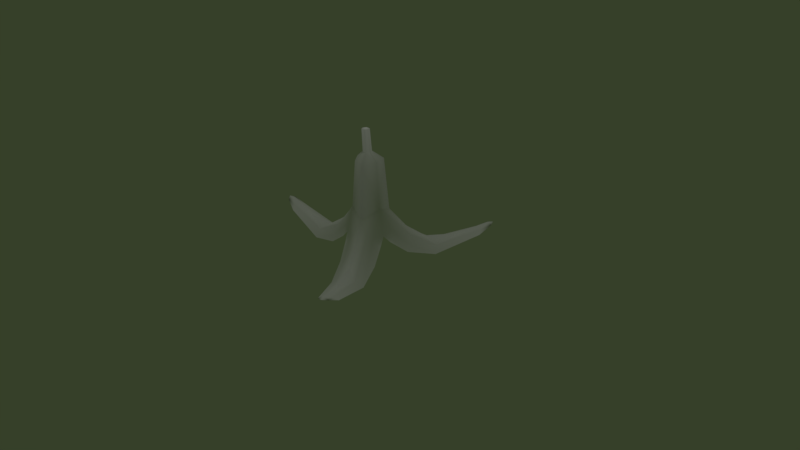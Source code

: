 # Source: banana.blend  (saved by Blender 2.79.0; exported with 4.5.12 LTS)
import bpy
from mathutils import Matrix  # noqa: F401  (used for matrix-valued properties, if any)

bpy.ops.wm.read_factory_settings(use_empty=True)
scene = bpy.context.scene
scene.name = 'Scene'

# ---- collections
col_collection_1 = bpy.data.collections.new('Collection 1'); scene.collection.children.link(col_collection_1)
col_collection_3 = bpy.data.collections.new('Collection 3'); scene.collection.children.link(col_collection_3)
col_collection_3.hide_render = True
col_collection_3.hide_viewport = True

# ---- world
world_world = bpy.data.worlds.new('World'); scene.world = world_world
world_world.color = (0.03671, 0.05086, 0.02192)
world_world.use_sun_shadow = False
world_world.sun_shadow_jitter_overblur = 0.0
world_world.cycles.sampling_method = 'MANUAL'

# ---- cameras
cam_camera = bpy.data.cameras.new('Camera')
cam_camera.clip_end = 100.0
cam_camera.lens = 35.0
cam_camera.sensor_width = 32.0
cam_camera.sensor_height = 18.0
cam_camera.ortho_scale = 7.314
cam_camera.dof.focus_distance = 0.0
cam_camera.dof.aperture_fstop = 128.0

# ---- lights
light_lamp = bpy.data.lights.new('Lamp', 'POINT')
light_lamp.transmission_factor = 0.0
light_lamp.cutoff_distance = 30.0
light_lamp.energy = 100.0
light_lamp.shadow_buffer_clip_start = 1.001
light_lamp.shadow_soft_size = 0.35
light_lamp.shadow_maximum_resolution = 0.006
light_lamp.use_absolute_resolution = True

# ---- meshes
me_cube_001 = bpy.data.meshes.new('Cube.001')
me_cube_001.from_pydata([(-0.8273, -0.2057, 0.0), (-0.2301, -0.2344, 0.2569), (-0.2788, -0.1499, 0.3683), (-1.437, -0.1218, 0.1626), (-0.4552, -0.2263, 0.08842), (-0.5094, -0.1562, 0.1431), (-0.2525, -0.196, 0.2772), (-0.3627, -0.08238, 0.427), (-0.512, -0.08299, 0.2702), (-0.8674, -0.1162, 0.08054), (-0.05638, -0.04011, 1.699), (-1.612, -0.06114, 0.2537), (-1.469, -0.06114, 0.208), (-1.658, 0.0, 0.2731), (-0.742, 0.0, 0.1795), (-0.2688, 0.001922, 0.6165), (-0.1854, 0.0, 1.309), (-0.8273, 0.2057, 0.0), (-0.2301, 0.2344, 0.2569), (-0.2788, 0.1499, 0.3683), (-0.06241, 0.0, 1.417), (-1.185, 0.0, 0.1577), (-0.4871, -6.209e-10, 0.3546), (-1.437, 0.1218, 0.1626), (-0.4552, 0.2263, 0.08842), (-0.5094, 0.1562, 0.1431), (-0.2525, 0.196, 0.2772), (-0.3429, 0.1054, 0.4579), (-0.512, 0.08299, 0.2702), (-0.8674, 0.1162, 0.08054), (-0.01353, 0.0, 1.714), (-0.07851, 0.0, 1.698), (-1.582, 0.0, 0.2726), (-1.612, 0.06114, 0.2537), (-1.462, 0.05343, 0.2098), (0.5918, -0.6136, 0.0), (0.318, -0.0821, 0.2569), (0.2015, 3.387e-05, 0.7088), (0.2692, -0.1665, 0.3683), (0.1657, 1.975e-05, 1.309), (0.05829, -6.299e-05, 1.413), (0.276, 5.857e-06, 0.3519), (0.8241, -1.184, 0.1626), (0.4235, -0.2811, 0.08842), (0.3899, -0.363, 0.1431), (0.296, -0.1206, 0.2772), (0.2527, -0.273, 0.427), (0.3279, -0.4019, 0.2702), (0.5343, -0.6931, 0.08054), (0.02203, -0.0002549, 1.699), (0.859, -1.366, 0.2537), (0.7876, -1.242, 0.208), (0.829, -1.436, 0.2731), (0.371, -0.6426, 0.1795), (0.135, -0.2338, 0.6139), (0.1023, -0.1771, 1.309), (0.2355, -0.8193, 0.0), (-0.08791, -0.3165, 0.2569), (-0.1008, -0.1745, 0.7088), (0.00959, -0.3164, 0.3683), (0.0289, -0.05006, 1.417), (-0.06978, -0.1435, 1.309), (-0.02909, -0.05051, 1.413), (-0.138, -0.239, 0.3519), (0.5924, -1.026, 0.1577), (0.2436, -0.4218, 0.3546), (0.6132, -1.306, 0.1626), (0.03165, -0.5073, 0.08842), (0.1194, -0.5192, 0.1431), (-0.04352, -0.3167, 0.2772), (0.11, -0.3553, 0.427), (0.1841, -0.4849, 0.2702), (0.3331, -0.8093, 0.08054), (0.001129, -0.04427, 1.698), (0.7908, -1.37, 0.2726), (0.7531, -1.427, 0.2537), (0.6817, -1.303, 0.208), (0.2355, 0.8193, 0.0), (-0.08791, 0.3165, 0.2569), (-0.1008, 0.1745, 0.7088), (0.00959, 0.3164, 0.3683), (-0.06978, 0.1435, 1.309), (-0.02909, 0.05051, 1.413), (-0.138, 0.239, 0.3519), (0.6132, 1.306, 0.1626), (0.03165, 0.5073, 0.08842), (0.1194, 0.5192, 0.1431), (-0.04352, 0.3167, 0.2772), (0.08285, 0.3544, 0.4579), (0.1841, 0.4849, 0.2702), (0.3331, 0.8093, 0.08054), (-0.05209, 0.04002, 1.699), (0.7531, 1.427, 0.2537), (0.6817, 1.303, 0.208), (0.829, 1.436, 0.2731), (0.371, 0.6426, 0.1795), (0.1327, 0.2338, 0.6165), (0.1023, 0.1771, 1.309), (0.5918, 0.6136, 0.0), (0.318, 0.0821, 0.2569), (0.2692, 0.1665, 0.3683), (0.0289, 0.05006, 1.417), (0.5924, 1.026, 0.1577), (0.2436, 0.4218, 0.3546), (0.8241, 1.184, 0.1626), (0.4235, 0.2811, 0.08842), (0.3899, 0.363, 0.1431), (0.296, 0.1206, 0.2772), (0.2527, 0.273, 0.427), (0.3279, 0.4019, 0.2702), (0.5343, 0.6931, 0.08054), (0.001129, 0.04427, 1.698), (0.7908, 1.37, 0.2726), (0.859, 1.366, 0.2537), (0.7876, 1.242, 0.208)], [], [(61, 16, 58), (1, 63, 6), (2, 6, 63, 58), (2, 5, 6), (20, 61, 62), (16, 15, 58), (58, 15, 7, 2), (15, 22, 7), (2, 8, 5), (14, 21, 9), (20, 16, 61), (9, 3, 0), (9, 21, 12, 3), (21, 32, 12), (5, 9, 0), (5, 8, 9), (8, 14, 9), (7, 8, 2), (7, 22, 8), (22, 14, 8), (6, 4, 1), (6, 5, 4), (5, 0, 4), (31, 20, 62), (31, 10, 30), (62, 10, 31), (12, 11, 3), (12, 32, 11), (32, 13, 11), (11, 13, 3), (81, 79, 16), (18, 26, 83), (19, 79, 83, 26), (19, 26, 25), (20, 82, 81), (16, 79, 15), (79, 19, 27, 15), (15, 27, 22), (19, 25, 28), (14, 29, 21), (20, 81, 16), (29, 17, 23), (29, 23, 34, 21), (21, 34, 32), (25, 17, 29), (25, 29, 28), (28, 29, 14), (27, 19, 28), (27, 28, 22), (22, 28, 14), (26, 18, 24), (26, 24, 25), (25, 24, 17), (31, 82, 20), (31, 30, 91), (82, 31, 91), (34, 23, 33), (34, 33, 32), (32, 33, 13), (33, 23, 13), (39, 55, 37), (36, 41, 45), (38, 45, 41, 37), (38, 44, 45), (60, 39, 40), (55, 54, 37), (37, 54, 46, 38), (54, 65, 46), (38, 47, 44), (53, 64, 48), (60, 55, 39), (48, 42, 35), (48, 64, 51, 42), (64, 74, 51), (44, 48, 35), (44, 47, 48), (47, 53, 48), (46, 47, 38), (46, 65, 47), (65, 53, 47), (45, 43, 36), (45, 44, 43), (44, 35, 43), (73, 60, 40), (73, 49, 30), (40, 49, 73), (51, 50, 42), (51, 74, 50), (74, 52, 50), (50, 52, 42), (61, 58, 55), (57, 69, 63), (59, 58, 63, 69), (59, 69, 68), (60, 62, 61), (55, 58, 54), (58, 59, 70, 54), (54, 70, 65), (59, 68, 71), (53, 72, 64), (60, 61, 55), (72, 56, 66), (72, 66, 76, 64), (64, 76, 74), (68, 56, 72), (68, 72, 71), (71, 72, 53), (70, 59, 71), (70, 71, 65), (65, 71, 53), (69, 57, 67), (69, 67, 68), (68, 67, 56), (73, 62, 60), (73, 30, 10), (62, 73, 10), (76, 66, 75), (76, 75, 74), (74, 75, 52), (75, 66, 52), (81, 97, 79), (78, 83, 87), (80, 87, 83, 79), (80, 86, 87), (101, 81, 82), (97, 96, 79), (79, 96, 88, 80), (96, 103, 88), (80, 89, 86), (95, 102, 90), (101, 97, 81), (90, 84, 77), (90, 102, 93, 84), (102, 112, 93), (86, 90, 77), (86, 89, 90), (89, 95, 90), (88, 89, 80), (88, 103, 89), (103, 95, 89), (87, 85, 78), (87, 86, 85), (86, 77, 85), (111, 101, 82), (111, 91, 30), (82, 91, 111), (93, 92, 84), (93, 112, 92), (112, 94, 92), (92, 94, 84), (39, 37, 97), (99, 107, 41), (100, 37, 41, 107), (100, 107, 106), (101, 40, 39), (97, 37, 96), (37, 100, 108, 96), (96, 108, 103), (100, 106, 109), (95, 110, 102), (101, 39, 97), (110, 98, 104), (110, 104, 114, 102), (102, 114, 112), (106, 98, 110), (106, 110, 109), (109, 110, 95), (108, 100, 109), (108, 109, 103), (103, 109, 95), (107, 99, 105), (107, 105, 106), (106, 105, 98), (111, 40, 101), (111, 30, 49), (40, 111, 49), (114, 104, 113), (114, 113, 112), (112, 113, 94), (113, 104, 94)])
me_cube_001.polygons.foreach_set('use_smooth', [True] * 180)
_uv = me_cube_001.uv_layers.new(name='UVMap')
_uv.uv.foreach_set('vector', [0.541, 0.8834, 0.5029, 0.8712, 0.5652, 0.748, 0.6155, 0.6261, 0.6155, 0.6623, 0.6021, 0.6251, 0.5734, 0.638, 0.6021, 0.6251, 0.6155, 0.6623, 0.5652, 0.748, 0.5734, 0.638, 0.5832, 0.543, 0.6021, 0.6251, 0.5021, 0.9115, 0.541, 0.8834, 0.5195, 0.9127, 0.5029, 0.8712, 0.5057, 0.6999, 0.5652, 0.748, 0.5652, 0.748, 0.5057, 0.6999, 0.538, 0.6327, 0.5734, 0.638, 0.5057, 0.6999, 0.5104, 0.587, 0.538, 0.6327, 0.5734, 0.638, 0.5421, 0.5637, 0.5832, 0.543, 0.5125, 0.4793, 0.5165, 0.3297, 0.5575, 0.4309, 0.5021, 0.9115, 0.5029, 0.8712, 0.541, 0.8834, 0.5575, 0.4309, 0.554, 0.2562, 0.5962, 0.4398, 0.5575, 0.4309, 0.5165, 0.3297, 0.5339, 0.2507, 0.554, 0.2562, 0.5165, 0.3297, 0.5194, 0.23, 0.5339, 0.2507, 0.5832, 0.543, 0.5575, 0.4309, 0.5962, 0.4398, 0.5832, 0.543, 0.5421, 0.5637, 0.5575, 0.4309, 0.5421, 0.5637, 0.5125, 0.4793, 0.5575, 0.4309, 0.538, 0.6327, 0.5421, 0.5637, 0.5734, 0.638, 0.538, 0.6327, 0.5104, 0.587, 0.5421, 0.5637, 0.5104, 0.587, 0.5125, 0.4793, 0.5421, 0.5637, 0.6021, 0.6251, 0.6128, 0.5484, 0.6155, 0.6261, 0.6021, 0.6251, 0.5832, 0.543, 0.6128, 0.5484, 0.5832, 0.543, 0.5962, 0.4398, 0.6128, 0.5484, 0.5008, 0.9787, 0.5021, 0.9115, 0.5195, 0.9127, 0.5008, 0.9787, 0.511, 0.9822, 0.4998, 0.9945, 0.5195, 0.9127, 0.511, 0.9822, 0.5008, 0.9787, 0.5339, 0.2507, 0.5276, 0.2275, 0.554, 0.2562, 0.5339, 0.2507, 0.5194, 0.23, 0.5276, 0.2275, 0.5194, 0.23, 0.52, 0.2071, 0.5276, 0.2275, 0.5276, 0.2275, 0.52, 0.2071, 0.554, 0.2562, 0.4643, 0.882, 0.4452, 0.7456, 0.5029, 0.8712, 0.4006, 0.6211, 0.4143, 0.6209, 0.3986, 0.6575, 0.4421, 0.6356, 0.4452, 0.7456, 0.3986, 0.6575, 0.4143, 0.6209, 0.4421, 0.6356, 0.4143, 0.6209, 0.4387, 0.5392, 0.5021, 0.9115, 0.4847, 0.912, 0.4643, 0.882, 0.5029, 0.8712, 0.4452, 0.7456, 0.5057, 0.6999, 0.4452, 0.7456, 0.4421, 0.6356, 0.4755, 0.6417, 0.5057, 0.6999, 0.5057, 0.6999, 0.4755, 0.6417, 0.5104, 0.587, 0.4421, 0.6356, 0.4387, 0.5392, 0.479, 0.5623, 0.5125, 0.4793, 0.4702, 0.4285, 0.5165, 0.3297, 0.5021, 0.9115, 0.4643, 0.882, 0.5029, 0.8712, 0.4702, 0.4285, 0.4312, 0.4353, 0.483, 0.2545, 0.4702, 0.4285, 0.483, 0.2545, 0.5054, 0.252, 0.5165, 0.3297, 0.5165, 0.3297, 0.5054, 0.252, 0.5194, 0.23, 0.4387, 0.5392, 0.4312, 0.4353, 0.4702, 0.4285, 0.4387, 0.5392, 0.4702, 0.4285, 0.479, 0.5623, 0.479, 0.5623, 0.4702, 0.4285, 0.5125, 0.4793, 0.4755, 0.6417, 0.4421, 0.6356, 0.479, 0.5623, 0.4755, 0.6417, 0.479, 0.5623, 0.5104, 0.587, 0.5104, 0.587, 0.479, 0.5623, 0.5125, 0.4793, 0.4143, 0.6209, 0.4006, 0.6211, 0.4086, 0.5429, 0.4143, 0.6209, 0.4086, 0.5429, 0.4387, 0.5392, 0.4387, 0.5392, 0.4086, 0.5429, 0.4312, 0.4353, 0.5008, 0.9787, 0.4847, 0.912, 0.5021, 0.9115, 0.5008, 0.9787, 0.4998, 0.9945, 0.4901, 0.9819, 0.4847, 0.912, 0.5008, 0.9787, 0.4901, 0.9819, 0.5054, 0.252, 0.483, 0.2545, 0.5114, 0.2271, 0.5054, 0.252, 0.5114, 0.2271, 0.5194, 0.23, 0.5194, 0.23, 0.5114, 0.2271, 0.52, 0.2071, 0.5114, 0.2271, 0.483, 0.2545, 0.52, 0.2071, 0.8869, 0.8849, 0.8497, 0.8702, 0.9153, 0.7514, 0.9661, 0.6283, 0.9661, 0.6648, 0.9525, 0.6273, 0.9236, 0.6402, 0.9525, 0.6273, 0.9661, 0.6648, 0.9153, 0.7514, 0.9236, 0.6402, 0.9337, 0.5446, 0.9525, 0.6273, 0.848, 0.9132, 0.8869, 0.8849, 0.8641, 0.9151, 0.8497, 0.8702, 0.8558, 0.7019, 0.9153, 0.7514, 0.9153, 0.7514, 0.8558, 0.7019, 0.8878, 0.6349, 0.9236, 0.6402, 0.8558, 0.7019, 0.8599, 0.5882, 0.8878, 0.6349, 0.9236, 0.6402, 0.8922, 0.565, 0.9337, 0.5446, 0.8638, 0.4805, 0.8692, 0.3312, 0.9092, 0.4325, 0.848, 0.9132, 0.8497, 0.8702, 0.8869, 0.8849, 0.9092, 0.4325, 0.9072, 0.2583, 0.9477, 0.4417, 0.9092, 0.4325, 0.8692, 0.3312, 0.8872, 0.2526, 0.9072, 0.2583, 0.8692, 0.3312, 0.8728, 0.2318, 0.8872, 0.2526, 0.9337, 0.5446, 0.9092, 0.4325, 0.9477, 0.4417, 0.9337, 0.5446, 0.8922, 0.565, 0.9092, 0.4325, 0.8922, 0.565, 0.8638, 0.4805, 0.9092, 0.4325, 0.8878, 0.6349, 0.8922, 0.565, 0.9236, 0.6402, 0.8878, 0.6349, 0.8599, 0.5882, 0.8922, 0.565, 0.8599, 0.5882, 0.8638, 0.4805, 0.8922, 0.565, 0.9525, 0.6273, 0.9634, 0.5502, 0.9661, 0.6283, 0.9525, 0.6273, 0.9337, 0.5446, 0.9634, 0.5502, 0.9337, 0.5446, 0.9477, 0.4417, 0.9634, 0.5502, 0.8408, 0.9787, 0.848, 0.9132, 0.8641, 0.9151, 0.8408, 0.9787, 0.8512, 0.9834, 0.8426, 0.9901, 0.8641, 0.9151, 0.8512, 0.9834, 0.8408, 0.9787, 0.8872, 0.2526, 0.881, 0.2294, 0.9072, 0.2583, 0.8872, 0.2526, 0.8728, 0.2318, 0.881, 0.2294, 0.8728, 0.2318, 0.8737, 0.2089, 0.881, 0.2294, 0.881, 0.2294, 0.8737, 0.2089, 0.9072, 0.2583, 0.8143, 0.8814, 0.7929, 0.747, 0.8497, 0.8702, 0.7512, 0.6205, 0.7648, 0.6205, 0.7486, 0.6569, 0.7927, 0.6355, 0.7929, 0.747, 0.7486, 0.6569, 0.7648, 0.6205, 0.7927, 0.6355, 0.7648, 0.6205, 0.7895, 0.5394, 0.848, 0.9132, 0.8316, 0.9139, 0.8143, 0.8814, 0.8497, 0.8702, 0.7929, 0.747, 0.8558, 0.7019, 0.7929, 0.747, 0.7927, 0.6355, 0.8287, 0.6327, 0.8558, 0.7019, 0.8558, 0.7019, 0.8287, 0.6327, 0.8599, 0.5882, 0.7927, 0.6355, 0.7895, 0.5394, 0.8294, 0.5627, 0.8638, 0.4805, 0.822, 0.4294, 0.8692, 0.3312, 0.848, 0.9132, 0.8143, 0.8814, 0.8497, 0.8702, 0.822, 0.4294, 0.783, 0.4357, 0.8367, 0.2557, 0.822, 0.4294, 0.8367, 0.2557, 0.8571, 0.2515, 0.8692, 0.3312, 0.8692, 0.3312, 0.8571, 0.2515, 0.8728, 0.2318, 0.7895, 0.5394, 0.783, 0.4357, 0.822, 0.4294, 0.7895, 0.5394, 0.822, 0.4294, 0.8294, 0.5627, 0.8294, 0.5627, 0.822, 0.4294, 0.8638, 0.4805, 0.8287, 0.6327, 0.7927, 0.6355, 0.8294, 0.5627, 0.8287, 0.6327, 0.8294, 0.5627, 0.8599, 0.5882, 0.8599, 0.5882, 0.8294, 0.5627, 0.8638, 0.4805, 0.7648, 0.6205, 0.7512, 0.6205, 0.7595, 0.5428, 0.7648, 0.6205, 0.7595, 0.5428, 0.7895, 0.5394, 0.7895, 0.5394, 0.7595, 0.5428, 0.783, 0.4357, 0.8408, 0.9787, 0.8316, 0.9139, 0.848, 0.9132, 0.8408, 0.9787, 0.8426, 0.9901, 0.8279, 0.9829, 0.8316, 0.9139, 0.8408, 0.9787, 0.8279, 0.9829, 0.8571, 0.2515, 0.8367, 0.2557, 0.8649, 0.2288, 0.8571, 0.2515, 0.8649, 0.2288, 0.8728, 0.2318, 0.8728, 0.2318, 0.8649, 0.2288, 0.8737, 0.2089, 0.8649, 0.2288, 0.8367, 0.2557, 0.8737, 0.2089, 0.1352, 0.8932, 0.101, 0.8794, 0.1665, 0.7616, 0.2184, 0.6391, 0.2184, 0.6757, 0.2047, 0.6381, 0.176, 0.6513, 0.2047, 0.6381, 0.2184, 0.6757, 0.1665, 0.7616, 0.176, 0.6513, 0.1849, 0.5548, 0.2047, 0.6381, 0.09943, 0.9221, 0.1352, 0.8932, 0.1156, 0.924, 0.101, 0.8794, 0.1082, 0.7123, 0.1665, 0.7616, 0.1665, 0.7616, 0.1082, 0.7123, 0.1413, 0.6543, 0.176, 0.6513, 0.1082, 0.7123, 0.11, 0.5985, 0.1413, 0.6543, 0.176, 0.6513, 0.1432, 0.5756, 0.1849, 0.5548, 0.1145, 0.4904, 0.1193, 0.3403, 0.1598, 0.442, 0.09943, 0.9221, 0.101, 0.8794, 0.1352, 0.8932, 0.1598, 0.442, 0.1572, 0.2668, 0.1986, 0.4511, 0.1598, 0.442, 0.1193, 0.3403, 0.137, 0.2612, 0.1572, 0.2668, 0.1193, 0.3403, 0.1225, 0.2403, 0.137, 0.2612, 0.1849, 0.5548, 0.1598, 0.442, 0.1986, 0.4511, 0.1849, 0.5548, 0.1432, 0.5756, 0.1598, 0.442, 0.1432, 0.5756, 0.1145, 0.4904, 0.1598, 0.442, 0.1413, 0.6543, 0.1432, 0.5756, 0.176, 0.6513, 0.1413, 0.6543, 0.11, 0.5985, 0.1432, 0.5756, 0.11, 0.5985, 0.1145, 0.4904, 0.1432, 0.5756, 0.2047, 0.6381, 0.2149, 0.5602, 0.2184, 0.6391, 0.2047, 0.6381, 0.1849, 0.5548, 0.2149, 0.5602, 0.1849, 0.5548, 0.1986, 0.4511, 0.2149, 0.5602, 0.1015, 0.9873, 0.09943, 0.9221, 0.1156, 0.924, 0.1015, 0.9873, 0.113, 0.9922, 0.09884, 0.9985, 0.1156, 0.924, 0.113, 0.9922, 0.1015, 0.9873, 0.137, 0.2612, 0.1307, 0.2379, 0.1572, 0.2668, 0.137, 0.2612, 0.1225, 0.2403, 0.1307, 0.2379, 0.1225, 0.2403, 0.1233, 0.2173, 0.1307, 0.2379, 0.1307, 0.2379, 0.1233, 0.2173, 0.1572, 0.2668, 0.06305, 0.8911, 0.04519, 0.7568, 0.101, 0.8794, 0.002343, 0.6314, 0.01593, 0.6312, 0.0001238, 0.6676, 0.04386, 0.6458, 0.04519, 0.7568, 0.0001238, 0.6676, 0.01593, 0.6312, 0.04386, 0.6458, 0.01593, 0.6312, 0.03977, 0.5501, 0.09943, 0.9221, 0.08324, 0.9227, 0.06305, 0.8911, 0.101, 0.8794, 0.04519, 0.7568, 0.1082, 0.7123, 0.04519, 0.7568, 0.04386, 0.6458, 0.07968, 0.6427, 0.1082, 0.7123, 0.1082, 0.7123, 0.07968, 0.6427, 0.11, 0.5985, 0.04386, 0.6458, 0.03977, 0.5501, 0.07968, 0.5732, 0.1145, 0.4904, 0.07226, 0.4392, 0.1193, 0.3403, 0.09943, 0.9221, 0.06305, 0.8911, 0.101, 0.8794, 0.07226, 0.4392, 0.03294, 0.4458, 0.08622, 0.2645, 0.07226, 0.4392, 0.08622, 0.2645, 0.1067, 0.2603, 0.1193, 0.3403, 0.1193, 0.3403, 0.1067, 0.2603, 0.1225, 0.2403, 0.03977, 0.5501, 0.03294, 0.4458, 0.07226, 0.4392, 0.03977, 0.5501, 0.07226, 0.4392, 0.07968, 0.5732, 0.07968, 0.5732, 0.07226, 0.4392, 0.1145, 0.4904, 0.07968, 0.6427, 0.04386, 0.6458, 0.07968, 0.5732, 0.07968, 0.6427, 0.07968, 0.5732, 0.11, 0.5985, 0.11, 0.5985, 0.07968, 0.5732, 0.1145, 0.4904, 0.01593, 0.6312, 0.002343, 0.6314, 0.009726, 0.5537, 0.01593, 0.6312, 0.009726, 0.5537, 0.03977, 0.5501, 0.03977, 0.5501, 0.009726, 0.5537, 0.03294, 0.4458, 0.1015, 0.9873, 0.08324, 0.9227, 0.09943, 0.9221, 0.1015, 0.9873, 0.09884, 0.9985, 0.09077, 0.9913, 0.08324, 0.9227, 0.1015, 0.9873, 0.09077, 0.9913, 0.1067, 0.2603, 0.08622, 0.2645, 0.1145, 0.2373, 0.1067, 0.2603, 0.1145, 0.2373, 0.1225, 0.2403, 0.1225, 0.2403, 0.1145, 0.2373, 0.1233, 0.2173, 0.1145, 0.2373, 0.08622, 0.2645, 0.1233, 0.2173])
me_cube_001.use_remesh_preserve_volume = False
me_cube_001.use_remesh_preserve_attributes = False
me_cube_001.use_mirror_vertex_groups = False
me_cube_001.update()

# ---- objects
ob_cube = bpy.data.objects.new('Cube', me_cube_001)
ob_lamp = bpy.data.objects.new('Lamp', light_lamp)
ob_camera = bpy.data.objects.new('Camera', cam_camera)
ob_empty = bpy.data.objects.new('Empty', None)

# ---- transforms, parenting, visibility, modifiers, constraints
ob_cube.location = (0.0, 0.0, 0.0)
ob_cube.lineart.crease_threshold = 0.0
ob_lamp.location = (0.0, 0.0, 5.904)
ob_lamp.rotation_euler = (0.6503, 0.05522, 1.866)
ob_lamp.lock_rotations_4d = False
ob_lamp.empty_display_type = 'ARROWS'
ob_lamp.color = (0.0, 0.0, 0.0, 0.0)
ob_lamp.lineart.crease_threshold = 0.0
ob_camera.location = (7.481, -6.508, 5.344)
ob_camera.rotation_euler = (1.109, 0.0, 0.8149)
ob_camera.lock_rotations_4d = False
ob_camera.empty_display_type = 'ARROWS'
ob_camera.color = (0.0, 0.0, 0.0, 0.0)
ob_camera.display_type = 'WIRE'
ob_camera.lineart.crease_threshold = 0.0
ob_empty.location = (0.0, 0.0, 0.0)
ob_empty.rotation_euler = (0.0, 0.0, 2.094)
ob_empty.empty_image_offset = (0.0, 0.0)
ob_empty.lineart.crease_threshold = 0.0

# ---- collection membership
col_collection_1.objects.link(ob_cube)
col_collection_1.objects.link(ob_lamp)
col_collection_1.objects.link(ob_camera)
col_collection_3.objects.link(ob_empty)

# ---- scene / render settings (as saved in the file)
scene.camera = ob_camera
scene.frame_start = 1; scene.frame_end = 250; scene.frame_set(0)
scene.render.engine = 'BLENDER_EEVEE_NEXT'
scene.render.dither_intensity = 0.0
scene.cycles.use_denoising = False
scene.cycles.samples = 128
scene.cycles.sampling_pattern = 'TABULATED_SOBOL'
scene.cycles.use_adaptive_sampling = False
scene.cycles.use_light_tree = False
scene.cycles.blur_glossy = 0.0
scene.cycles.sample_clamp_indirect = 0.0
scene.view_settings.view_transform = 'Standard'
bpy.context.view_layer.update()
